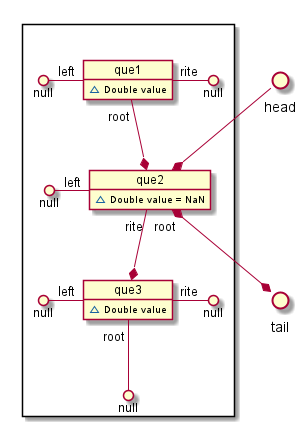

The diagram above was rendered by PlantUML. Its source (embedded in the PNG):
@startuml

() head
() tail

package " " <<Rectangle>>{

         head --* que2

    object que1{
        ~ Double value
    }
    null ()- "left" que1
        que1 "rite" -() null
        que1 "root" --* que2

    object que2{
        ~ Double value = NaN
    }
        null ()- "left" que2
        que2 "rite" --* que3
        que2 "root" *--* tail

    object que3{
        ~ Double value
    }
        null ()- "left" que3
        que3 "rite" -() null
        que3 "root" --() null
}

@enduml